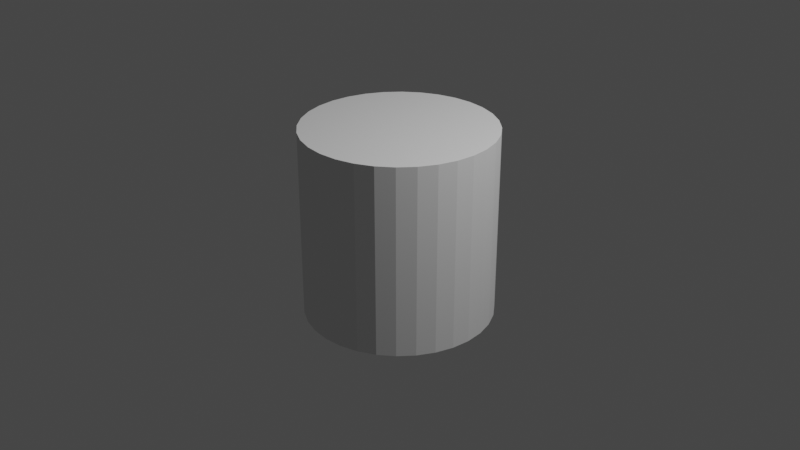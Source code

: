 # Source: Piston1.blend  (saved by Blender 3.3.6; exported with 4.5.12 LTS)
import bpy
from mathutils import Matrix  # noqa: F401  (used for matrix-valued properties, if any)

bpy.ops.wm.read_factory_settings(use_empty=True)
scene = bpy.context.scene
scene.name = 'Scene'

# ---- collections
col_collection = bpy.data.collections.new('Collection'); scene.collection.children.link(col_collection)

# ---- world
world_world = bpy.data.worlds.new('World'); scene.world = world_world
world_world.use_nodes = True; world_world.node_tree.nodes.clear()
_N = world_world.node_tree.nodes; _L = world_world.node_tree.links
n0 = _N.new('ShaderNodeOutputWorld'); n0.name = 'World Output'; n0.location = (300, 300)
n1 = _N.new('ShaderNodeBackground'); n1.name = 'Background'; n1.location = (10, 300)
n1.inputs[0].default_value = (0.05088, 0.05088, 0.05088, 1.0)
_L.new(n1.outputs[0], n0.inputs[0])
n0.is_active_output = True
world_world.color = (0.05088, 0.05088, 0.05088)
world_world.use_sun_shadow = False
world_world.sun_shadow_jitter_overblur = 0.0

# ---- cameras
cam_camera = bpy.data.cameras.new('Camera')
cam_camera.clip_end = 100.0
cam_camera.ortho_scale = 7.314

# ---- lights
light_light = bpy.data.lights.new('Light', 'POINT')
light_light.transmission_factor = 0.0
light_light.energy = 1000.0
light_light.shadow_soft_size = 0.1
light_light.shadow_maximum_resolution = 0.006
light_light.use_absolute_resolution = True

# ---- meshes
me_cylinder = bpy.data.meshes.new('Cylinder')
me_cylinder.from_pydata([(0.0, 1.0, -1.0), (0.0, 1.0, 1.0), (0.1951, 0.9808, -1.0), (0.1951, 0.9808, 1.0), (0.3827, 0.9239, -1.0), (0.3827, 0.9239, 1.0), (0.5556, 0.8315, -1.0), (0.5556, 0.8315, 1.0), (0.7071, 0.7071, -1.0), (0.7071, 0.7071, 1.0), (0.8315, 0.5556, -1.0), (0.8315, 0.5556, 1.0), (0.9239, 0.3827, -1.0), (0.9239, 0.3827, 1.0), (0.9808, 0.1951, -1.0), (0.9808, 0.1951, 1.0), (1.0, 0.0, -1.0), (1.0, 0.0, 1.0), (0.9808, -0.1951, -1.0), (0.9808, -0.1951, 1.0), (0.9239, -0.3827, -1.0), (0.9239, -0.3827, 1.0), (0.8315, -0.5556, -1.0), (0.8315, -0.5556, 1.0), (0.7071, -0.7071, -1.0), (0.7071, -0.7071, 1.0), (0.5556, -0.8315, -1.0), (0.5556, -0.8315, 1.0), (0.3827, -0.9239, -1.0), (0.3827, -0.9239, 1.0), (0.1951, -0.9808, -1.0), (0.1951, -0.9808, 1.0), (0.0, -1.0, -1.0), (0.0, -1.0, 1.0), (-0.1951, -0.9808, -1.0), (-0.1951, -0.9808, 1.0), (-0.3827, -0.9239, -1.0), (-0.3827, -0.9239, 1.0), (-0.5556, -0.8315, -1.0), (-0.5556, -0.8315, 1.0), (-0.7071, -0.7071, -1.0), (-0.7071, -0.7071, 1.0), (-0.8315, -0.5556, -1.0), (-0.8315, -0.5556, 1.0), (-0.9239, -0.3827, -1.0), (-0.9239, -0.3827, 1.0), (-0.9808, -0.1951, -1.0), (-0.9808, -0.1951, 1.0), (-1.0, 0.0, -1.0), (-1.0, 0.0, 1.0), (-0.9808, 0.1951, -1.0), (-0.9808, 0.1951, 1.0), (-0.9239, 0.3827, -1.0), (-0.9239, 0.3827, 1.0), (-0.8315, 0.5556, -1.0), (-0.8315, 0.5556, 1.0), (-0.7071, 0.7071, -1.0), (-0.7071, 0.7071, 1.0), (-0.5556, 0.8315, -1.0), (-0.5556, 0.8315, 1.0), (-0.3827, 0.9239, -1.0), (-0.3827, 0.9239, 1.0), (-0.1951, 0.9808, -1.0), (-0.1951, 0.9808, 1.0)], [], [(0, 1, 3, 2), (2, 3, 5, 4), (4, 5, 7, 6), (6, 7, 9, 8), (8, 9, 11, 10), (10, 11, 13, 12), (12, 13, 15, 14), (14, 15, 17, 16), (16, 17, 19, 18), (18, 19, 21, 20), (20, 21, 23, 22), (22, 23, 25, 24), (24, 25, 27, 26), (26, 27, 29, 28), (28, 29, 31, 30), (30, 31, 33, 32), (32, 33, 35, 34), (34, 35, 37, 36), (36, 37, 39, 38), (38, 39, 41, 40), (40, 41, 43, 42), (42, 43, 45, 44), (44, 45, 47, 46), (46, 47, 49, 48), (48, 49, 51, 50), (50, 51, 53, 52), (52, 53, 55, 54), (54, 55, 57, 56), (56, 57, 59, 58), (58, 59, 61, 60), (3, 1, 63, 61, 59, 57, 55, 53, 51, 49, 47, 45, 43, 41, 39, 37, 35, 33, 31, 29, 27, 25, 23, 21, 19, 17, 15, 13, 11, 9, 7, 5), (60, 61, 63, 62), (62, 63, 1, 0), (0, 2, 4, 6, 8, 10, 12, 14, 16, 18, 20, 22, 24, 26, 28, 30, 32, 34, 36, 38, 40, 42, 44, 46, 48, 50, 52, 54, 56, 58, 60, 62)])
_uv = me_cylinder.uv_layers.new(name='UVMap')
_uv.uv.foreach_set('vector', [1.0, 0.5, 1.0, 1.0, 0.9688, 1.0, 0.9688, 0.5, 0.9688, 0.5, 0.9688, 1.0, 0.9375, 1.0, 0.9375, 0.5, 0.9375, 0.5, 0.9375, 1.0, 0.9062, 1.0, 0.9062, 0.5, 0.9062, 0.5, 0.9062, 1.0, 0.875, 1.0, 0.875, 0.5, 0.875, 0.5, 0.875, 1.0, 0.8438, 1.0, 0.8438, 0.5, 0.8438, 0.5, 0.8438, 1.0, 0.8125, 1.0, 0.8125, 0.5, 0.8125, 0.5, 0.8125, 1.0, 0.7812, 1.0, 0.7812, 0.5, 0.7812, 0.5, 0.7812, 1.0, 0.75, 1.0, 0.75, 0.5, 0.75, 0.5, 0.75, 1.0, 0.7188, 1.0, 0.7188, 0.5, 0.7188, 0.5, 0.7188, 1.0, 0.6875, 1.0, 0.6875, 0.5, 0.6875, 0.5, 0.6875, 1.0, 0.6562, 1.0, 0.6562, 0.5, 0.6562, 0.5, 0.6562, 1.0, 0.625, 1.0, 0.625, 0.5, 0.625, 0.5, 0.625, 1.0, 0.5938, 1.0, 0.5938, 0.5, 0.5938, 0.5, 0.5938, 1.0, 0.5625, 1.0, 0.5625, 0.5, 0.5625, 0.5, 0.5625, 1.0, 0.5312, 1.0, 0.5312, 0.5, 0.5312, 0.5, 0.5312, 1.0, 0.5, 1.0, 0.5, 0.5, 0.5, 0.5, 0.5, 1.0, 0.4688, 1.0, 0.4688, 0.5, 0.4688, 0.5, 0.4688, 1.0, 0.4375, 1.0, 0.4375, 0.5, 0.4375, 0.5, 0.4375, 1.0, 0.4062, 1.0, 0.4062, 0.5, 0.4062, 0.5, 0.4062, 1.0, 0.375, 1.0, 0.375, 0.5, 0.375, 0.5, 0.375, 1.0, 0.3438, 1.0, 0.3438, 0.5, 0.3438, 0.5, 0.3438, 1.0, 0.3125, 1.0, 0.3125, 0.5, 0.3125, 0.5, 0.3125, 1.0, 0.2812, 1.0, 0.2812, 0.5, 0.2812, 0.5, 0.2812, 1.0, 0.25, 1.0, 0.25, 0.5, 0.25, 0.5, 0.25, 1.0, 0.2188, 1.0, 0.2188, 0.5, 0.2188, 0.5, 0.2188, 1.0, 0.1875, 1.0, 0.1875, 0.5, 0.1875, 0.5, 0.1875, 1.0, 0.1562, 1.0, 0.1562, 0.5, 0.1562, 0.5, 0.1562, 1.0, 0.125, 1.0, 0.125, 0.5, 0.125, 0.5, 0.125, 1.0, 0.09375, 1.0, 0.09375, 0.5, 0.09375, 0.5, 0.09375, 1.0, 0.0625, 1.0, 0.0625, 0.5, 0.2968, 0.4854, 0.25, 0.49, 0.2032, 0.4854, 0.1582, 0.4717, 0.1167, 0.4496, 0.08029, 0.4197, 0.05045, 0.3833, 0.02827, 0.3418, 0.01461, 0.2968, 0.01, 0.25, 0.01461, 0.2032, 0.02827, 0.1582, 0.05045, 0.1167, 0.08029, 0.08029, 0.1167, 0.05045, 0.1582, 0.02827, 0.2032, 0.01461, 0.25, 0.01, 0.2968, 0.01461, 0.3418, 0.02827, 0.3833, 0.05045, 0.4197, 0.08029, 0.4496, 0.1167, 0.4717, 0.1582, 0.4854, 0.2032, 0.49, 0.25, 0.4854, 0.2968, 0.4717, 0.3418, 0.4496, 0.3833, 0.4197, 0.4197, 0.3833, 0.4496, 0.3418, 0.4717, 0.0625, 0.5, 0.0625, 1.0, 0.03125, 1.0, 0.03125, 0.5, 0.03125, 0.5, 0.03125, 1.0, 0.0, 1.0, 0.0, 0.5, 0.75, 0.49, 0.7968, 0.4854, 0.8418, 0.4717, 0.8833, 0.4496, 0.9197, 0.4197, 0.9496, 0.3833, 0.9717, 0.3418, 0.9854, 0.2968, 0.99, 0.25, 0.9854, 0.2032, 0.9717, 0.1582, 0.9496, 0.1167, 0.9197, 0.08029, 0.8833, 0.05045, 0.8418, 0.02827, 0.7968, 0.01461, 0.75, 0.01, 0.7032, 0.01461, 0.6582, 0.02827, 0.6167, 0.05045, 0.5803, 0.08029, 0.5504, 0.1167, 0.5283, 0.1582, 0.5146, 0.2032, 0.51, 0.25, 0.5146, 0.2968, 0.5283, 0.3418, 0.5504, 0.3833, 0.5803, 0.4197, 0.6167, 0.4496, 0.6582, 0.4717, 0.7032, 0.4854])
me_cylinder.update()

# ---- objects
ob_light = bpy.data.objects.new('Light', light_light)
ob_camera = bpy.data.objects.new('Camera', cam_camera)
ob_cylinder = bpy.data.objects.new('Cylinder', me_cylinder)

# ---- transforms, parenting, visibility, modifiers, constraints
ob_light.location = (4.076, 1.005, 5.904)
ob_light.rotation_euler = (0.6503, 0.05522, 1.866)
ob_light.lock_rotations_4d = False
ob_light.empty_display_type = 'ARROWS'
ob_light.color = (0.0, 0.0, 0.0, 0.0)
ob_light.lineart.crease_threshold = 0.0
ob_camera.location = (7.359, -6.926, 4.958)
ob_camera.rotation_euler = (1.109, 0.0, 0.8149)
ob_camera.lock_rotations_4d = False
ob_camera.empty_display_type = 'ARROWS'
ob_camera.color = (0.0, 0.0, 0.0, 0.0)
ob_camera.display_type = 'WIRE'
ob_camera.lineart.crease_threshold = 0.0
ob_cylinder.location = (0.0, 0.0, 0.0)

# ---- collection membership
col_collection.objects.link(ob_light)
col_collection.objects.link(ob_camera)
col_collection.objects.link(ob_cylinder)

# ---- scene / render settings (as saved in the file)
scene.camera = ob_camera
scene.frame_start = 1; scene.frame_end = 250; scene.frame_set(1)
scene.render.engine = 'BLENDER_EEVEE_NEXT'
scene.cycles.sampling_pattern = 'TABULATED_SOBOL'
scene.cycles.use_light_tree = False
scene.view_settings.view_transform = 'Filmic'
bpy.context.view_layer.update()

